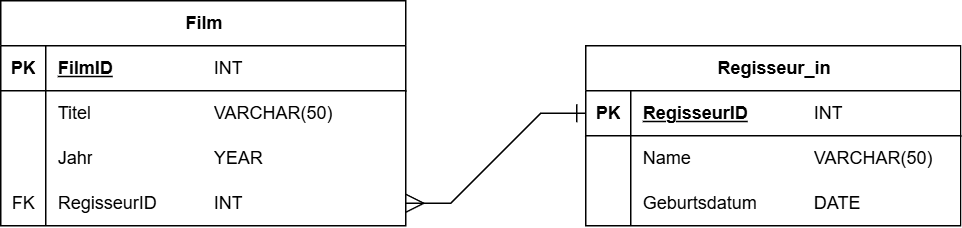

The diagram above was exported from draw.io. Its source (the exported page's mxGraphModel, read from the mxfile embedded in the PNG):
<mxGraphModel dx="984" dy="548" grid="1" gridSize="10" guides="1" tooltips="1" connect="1" arrows="1" fold="1" page="1" pageScale="1" pageWidth="827" pageHeight="1169" math="0" shadow="0">
  <root>
    <mxCell id="0" />
    <mxCell id="1" parent="0" />
    <mxCell id="1Tki9qqnT3-tyHkLJnU8-1" value="Film" style="shape=table;startSize=30;container=1;collapsible=1;childLayout=tableLayout;fixedRows=1;rowLines=0;fontStyle=1;align=center;resizeLast=1;html=1;" vertex="1" parent="1">
      <mxGeometry x="100" y="400" width="270" height="150" as="geometry" />
    </mxCell>
    <mxCell id="1Tki9qqnT3-tyHkLJnU8-2" value="" style="shape=tableRow;horizontal=0;startSize=0;swimlaneHead=0;swimlaneBody=0;fillColor=none;collapsible=0;dropTarget=0;points=[[0,0.5],[1,0.5]];portConstraint=eastwest;top=0;left=0;right=0;bottom=1;" vertex="1" parent="1Tki9qqnT3-tyHkLJnU8-1">
      <mxGeometry y="30" width="270" height="30" as="geometry" />
    </mxCell>
    <mxCell id="1Tki9qqnT3-tyHkLJnU8-3" value="PK" style="shape=partialRectangle;connectable=0;fillColor=none;top=0;left=0;bottom=0;right=0;fontStyle=1;overflow=hidden;whiteSpace=wrap;html=1;" vertex="1" parent="1Tki9qqnT3-tyHkLJnU8-2">
      <mxGeometry width="30" height="30" as="geometry">
        <mxRectangle width="30" height="30" as="alternateBounds" />
      </mxGeometry>
    </mxCell>
    <mxCell id="1Tki9qqnT3-tyHkLJnU8-4" value="FilmID" style="shape=partialRectangle;connectable=0;fillColor=none;top=0;left=0;bottom=0;right=0;align=left;spacingLeft=6;fontStyle=5;overflow=hidden;whiteSpace=wrap;html=1;" vertex="1" parent="1Tki9qqnT3-tyHkLJnU8-2">
      <mxGeometry x="30" width="240" height="30" as="geometry">
        <mxRectangle width="240" height="30" as="alternateBounds" />
      </mxGeometry>
    </mxCell>
    <mxCell id="1Tki9qqnT3-tyHkLJnU8-5" value="" style="shape=tableRow;horizontal=0;startSize=0;swimlaneHead=0;swimlaneBody=0;fillColor=none;collapsible=0;dropTarget=0;points=[[0,0.5],[1,0.5]];portConstraint=eastwest;top=0;left=0;right=0;bottom=0;" vertex="1" parent="1Tki9qqnT3-tyHkLJnU8-1">
      <mxGeometry y="60" width="270" height="30" as="geometry" />
    </mxCell>
    <mxCell id="1Tki9qqnT3-tyHkLJnU8-6" value="" style="shape=partialRectangle;connectable=0;fillColor=none;top=0;left=0;bottom=0;right=0;editable=1;overflow=hidden;whiteSpace=wrap;html=1;" vertex="1" parent="1Tki9qqnT3-tyHkLJnU8-5">
      <mxGeometry width="30" height="30" as="geometry">
        <mxRectangle width="30" height="30" as="alternateBounds" />
      </mxGeometry>
    </mxCell>
    <mxCell id="1Tki9qqnT3-tyHkLJnU8-7" value="Titel" style="shape=partialRectangle;connectable=0;fillColor=none;top=0;left=0;bottom=0;right=0;align=left;spacingLeft=6;overflow=hidden;whiteSpace=wrap;html=1;" vertex="1" parent="1Tki9qqnT3-tyHkLJnU8-5">
      <mxGeometry x="30" width="240" height="30" as="geometry">
        <mxRectangle width="240" height="30" as="alternateBounds" />
      </mxGeometry>
    </mxCell>
    <mxCell id="1Tki9qqnT3-tyHkLJnU8-8" value="" style="shape=tableRow;horizontal=0;startSize=0;swimlaneHead=0;swimlaneBody=0;fillColor=none;collapsible=0;dropTarget=0;points=[[0,0.5],[1,0.5]];portConstraint=eastwest;top=0;left=0;right=0;bottom=0;" vertex="1" parent="1Tki9qqnT3-tyHkLJnU8-1">
      <mxGeometry y="90" width="270" height="30" as="geometry" />
    </mxCell>
    <mxCell id="1Tki9qqnT3-tyHkLJnU8-9" value="" style="shape=partialRectangle;connectable=0;fillColor=none;top=0;left=0;bottom=0;right=0;editable=1;overflow=hidden;whiteSpace=wrap;html=1;" vertex="1" parent="1Tki9qqnT3-tyHkLJnU8-8">
      <mxGeometry width="30" height="30" as="geometry">
        <mxRectangle width="30" height="30" as="alternateBounds" />
      </mxGeometry>
    </mxCell>
    <mxCell id="1Tki9qqnT3-tyHkLJnU8-10" value="Jahr" style="shape=partialRectangle;connectable=0;fillColor=none;top=0;left=0;bottom=0;right=0;align=left;spacingLeft=6;overflow=hidden;whiteSpace=wrap;html=1;" vertex="1" parent="1Tki9qqnT3-tyHkLJnU8-8">
      <mxGeometry x="30" width="240" height="30" as="geometry">
        <mxRectangle width="240" height="30" as="alternateBounds" />
      </mxGeometry>
    </mxCell>
    <mxCell id="1Tki9qqnT3-tyHkLJnU8-11" value="" style="shape=tableRow;horizontal=0;startSize=0;swimlaneHead=0;swimlaneBody=0;fillColor=none;collapsible=0;dropTarget=0;points=[[0,0.5],[1,0.5]];portConstraint=eastwest;top=0;left=0;right=0;bottom=0;" vertex="1" parent="1Tki9qqnT3-tyHkLJnU8-1">
      <mxGeometry y="120" width="270" height="30" as="geometry" />
    </mxCell>
    <mxCell id="1Tki9qqnT3-tyHkLJnU8-12" value="FK" style="shape=partialRectangle;connectable=0;fillColor=none;top=0;left=0;bottom=0;right=0;editable=1;overflow=hidden;whiteSpace=wrap;html=1;" vertex="1" parent="1Tki9qqnT3-tyHkLJnU8-11">
      <mxGeometry width="30" height="30" as="geometry">
        <mxRectangle width="30" height="30" as="alternateBounds" />
      </mxGeometry>
    </mxCell>
    <mxCell id="1Tki9qqnT3-tyHkLJnU8-13" value="RegisseurID" style="shape=partialRectangle;connectable=0;fillColor=none;top=0;left=0;bottom=0;right=0;align=left;spacingLeft=6;overflow=hidden;whiteSpace=wrap;html=1;" vertex="1" parent="1Tki9qqnT3-tyHkLJnU8-11">
      <mxGeometry x="30" width="240" height="30" as="geometry">
        <mxRectangle width="240" height="30" as="alternateBounds" />
      </mxGeometry>
    </mxCell>
    <mxCell id="1Tki9qqnT3-tyHkLJnU8-14" value="Regisseur_in" style="shape=table;startSize=30;container=1;collapsible=1;childLayout=tableLayout;fixedRows=1;rowLines=0;fontStyle=1;align=center;resizeLast=1;html=1;comic=0;enumerate=0;treeMoving=0;treeFolding=0;" vertex="1" parent="1">
      <mxGeometry x="490" y="430" width="250" height="120" as="geometry" />
    </mxCell>
    <mxCell id="1Tki9qqnT3-tyHkLJnU8-15" value="" style="shape=tableRow;horizontal=0;startSize=0;swimlaneHead=0;swimlaneBody=0;fillColor=none;collapsible=0;dropTarget=0;points=[[0,0.5],[1,0.5]];portConstraint=eastwest;top=0;left=0;right=0;bottom=1;" vertex="1" parent="1Tki9qqnT3-tyHkLJnU8-14">
      <mxGeometry y="30" width="250" height="30" as="geometry" />
    </mxCell>
    <mxCell id="1Tki9qqnT3-tyHkLJnU8-16" value="PK" style="shape=partialRectangle;connectable=0;fillColor=none;top=0;left=0;bottom=0;right=0;fontStyle=1;overflow=hidden;whiteSpace=wrap;html=1;" vertex="1" parent="1Tki9qqnT3-tyHkLJnU8-15">
      <mxGeometry width="30" height="30" as="geometry">
        <mxRectangle width="30" height="30" as="alternateBounds" />
      </mxGeometry>
    </mxCell>
    <mxCell id="1Tki9qqnT3-tyHkLJnU8-17" value="RegisseurID" style="shape=partialRectangle;connectable=0;fillColor=none;top=0;left=0;bottom=0;right=0;align=left;spacingLeft=6;fontStyle=5;overflow=hidden;whiteSpace=wrap;html=1;" vertex="1" parent="1Tki9qqnT3-tyHkLJnU8-15">
      <mxGeometry x="30" width="220" height="30" as="geometry">
        <mxRectangle width="220" height="30" as="alternateBounds" />
      </mxGeometry>
    </mxCell>
    <mxCell id="1Tki9qqnT3-tyHkLJnU8-18" value="" style="shape=tableRow;horizontal=0;startSize=0;swimlaneHead=0;swimlaneBody=0;fillColor=none;collapsible=0;dropTarget=0;points=[[0,0.5],[1,0.5]];portConstraint=eastwest;top=0;left=0;right=0;bottom=0;" vertex="1" parent="1Tki9qqnT3-tyHkLJnU8-14">
      <mxGeometry y="60" width="250" height="30" as="geometry" />
    </mxCell>
    <mxCell id="1Tki9qqnT3-tyHkLJnU8-19" value="" style="shape=partialRectangle;connectable=0;fillColor=none;top=0;left=0;bottom=0;right=0;editable=1;overflow=hidden;whiteSpace=wrap;html=1;" vertex="1" parent="1Tki9qqnT3-tyHkLJnU8-18">
      <mxGeometry width="30" height="30" as="geometry">
        <mxRectangle width="30" height="30" as="alternateBounds" />
      </mxGeometry>
    </mxCell>
    <mxCell id="1Tki9qqnT3-tyHkLJnU8-20" value="Name" style="shape=partialRectangle;connectable=0;fillColor=none;top=0;left=0;bottom=0;right=0;align=left;spacingLeft=6;overflow=hidden;whiteSpace=wrap;html=1;" vertex="1" parent="1Tki9qqnT3-tyHkLJnU8-18">
      <mxGeometry x="30" width="220" height="30" as="geometry">
        <mxRectangle width="220" height="30" as="alternateBounds" />
      </mxGeometry>
    </mxCell>
    <mxCell id="1Tki9qqnT3-tyHkLJnU8-21" value="" style="shape=tableRow;horizontal=0;startSize=0;swimlaneHead=0;swimlaneBody=0;fillColor=none;collapsible=0;dropTarget=0;points=[[0,0.5],[1,0.5]];portConstraint=eastwest;top=0;left=0;right=0;bottom=0;" vertex="1" parent="1Tki9qqnT3-tyHkLJnU8-14">
      <mxGeometry y="90" width="250" height="30" as="geometry" />
    </mxCell>
    <mxCell id="1Tki9qqnT3-tyHkLJnU8-22" value="" style="shape=partialRectangle;connectable=0;fillColor=none;top=0;left=0;bottom=0;right=0;editable=1;overflow=hidden;whiteSpace=wrap;html=1;" vertex="1" parent="1Tki9qqnT3-tyHkLJnU8-21">
      <mxGeometry width="30" height="30" as="geometry">
        <mxRectangle width="30" height="30" as="alternateBounds" />
      </mxGeometry>
    </mxCell>
    <mxCell id="1Tki9qqnT3-tyHkLJnU8-23" value="Geburtsdatum" style="shape=partialRectangle;connectable=0;fillColor=none;top=0;left=0;bottom=0;right=0;align=left;spacingLeft=6;overflow=hidden;whiteSpace=wrap;html=1;" vertex="1" parent="1Tki9qqnT3-tyHkLJnU8-21">
      <mxGeometry x="30" width="220" height="30" as="geometry">
        <mxRectangle width="220" height="30" as="alternateBounds" />
      </mxGeometry>
    </mxCell>
    <mxCell id="1Tki9qqnT3-tyHkLJnU8-27" value="" style="edgeStyle=entityRelationEdgeStyle;fontSize=12;html=1;endArrow=ERone;rounded=0;entryX=0;entryY=0.5;entryDx=0;entryDy=0;exitX=1;exitY=0.5;exitDx=0;exitDy=0;startArrow=ERmany;startFill=0;endSize=10;startSize=10;endFill=0;" edge="1" parent="1" source="1Tki9qqnT3-tyHkLJnU8-11" target="1Tki9qqnT3-tyHkLJnU8-15">
      <mxGeometry width="100" height="100" relative="1" as="geometry">
        <mxPoint x="360" y="640" as="sourcePoint" />
        <mxPoint x="460" y="540" as="targetPoint" />
      </mxGeometry>
    </mxCell>
    <mxCell id="1Tki9qqnT3-tyHkLJnU8-29" value="INT" style="shape=partialRectangle;connectable=0;fillColor=none;top=0;left=0;bottom=0;right=0;editable=1;overflow=hidden;whiteSpace=wrap;html=1;align=left;" vertex="1" parent="1">
      <mxGeometry x="240" y="430" width="30" height="30" as="geometry">
        <mxRectangle width="30" height="30" as="alternateBounds" />
      </mxGeometry>
    </mxCell>
    <mxCell id="1Tki9qqnT3-tyHkLJnU8-30" value="VARCHAR(50)" style="shape=partialRectangle;connectable=0;fillColor=none;top=0;left=0;bottom=0;right=0;editable=1;overflow=hidden;whiteSpace=wrap;html=1;align=left;" vertex="1" parent="1">
      <mxGeometry x="240" y="460" width="90" height="30" as="geometry">
        <mxRectangle width="30" height="30" as="alternateBounds" />
      </mxGeometry>
    </mxCell>
    <mxCell id="1Tki9qqnT3-tyHkLJnU8-31" value="YEAR" style="shape=partialRectangle;connectable=0;fillColor=none;top=0;left=0;bottom=0;right=0;editable=1;overflow=hidden;whiteSpace=wrap;html=1;align=left;" vertex="1" parent="1">
      <mxGeometry x="240" y="490" width="40" height="30" as="geometry">
        <mxRectangle width="30" height="30" as="alternateBounds" />
      </mxGeometry>
    </mxCell>
    <mxCell id="1Tki9qqnT3-tyHkLJnU8-33" value="INT" style="shape=partialRectangle;connectable=0;fillColor=none;top=0;left=0;bottom=0;right=0;editable=1;overflow=hidden;whiteSpace=wrap;html=1;align=left;" vertex="1" parent="1">
      <mxGeometry x="640" y="460" width="30" height="30" as="geometry">
        <mxRectangle width="30" height="30" as="alternateBounds" />
      </mxGeometry>
    </mxCell>
    <mxCell id="1Tki9qqnT3-tyHkLJnU8-35" value="VARCHAR(50)" style="shape=partialRectangle;connectable=0;fillColor=none;top=0;left=0;bottom=0;right=0;editable=1;overflow=hidden;whiteSpace=wrap;html=1;align=left;" vertex="1" parent="1">
      <mxGeometry x="640" y="490" width="90" height="30" as="geometry">
        <mxRectangle width="30" height="30" as="alternateBounds" />
      </mxGeometry>
    </mxCell>
    <mxCell id="1Tki9qqnT3-tyHkLJnU8-36" value="DATE" style="shape=partialRectangle;connectable=0;fillColor=none;top=0;left=0;bottom=0;right=0;editable=1;overflow=hidden;whiteSpace=wrap;html=1;align=left;" vertex="1" parent="1">
      <mxGeometry x="640" y="520" width="90" height="30" as="geometry">
        <mxRectangle width="30" height="30" as="alternateBounds" />
      </mxGeometry>
    </mxCell>
    <mxCell id="1Tki9qqnT3-tyHkLJnU8-37" value="INT" style="shape=partialRectangle;connectable=0;fillColor=none;top=0;left=0;bottom=0;right=0;editable=1;overflow=hidden;whiteSpace=wrap;html=1;align=left;" vertex="1" parent="1">
      <mxGeometry x="240" y="520" width="30" height="30" as="geometry">
        <mxRectangle width="30" height="30" as="alternateBounds" />
      </mxGeometry>
    </mxCell>
  </root>
</mxGraphModel>